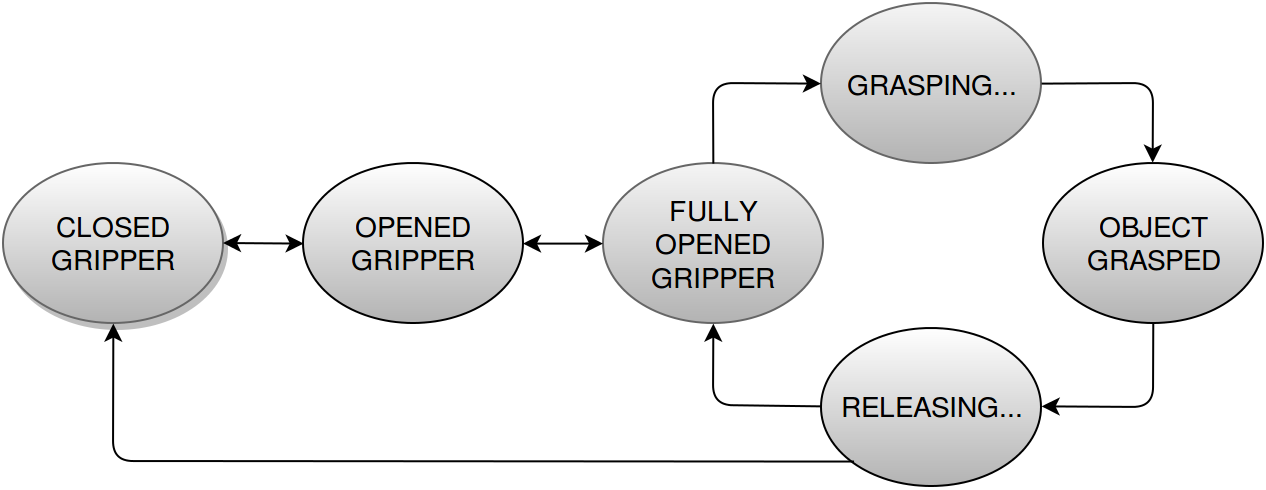

The diagram above was exported from draw.io. Its source (the exported page's mxGraphModel, read from the mxfile embedded in the PNG):
<mxGraphModel dx="944" dy="159" grid="1" gridSize="0.1" guides="1" tooltips="1" connect="1" arrows="1" fold="1" page="1" pageScale="1" pageWidth="700" pageHeight="100" background="#ffffff" math="0" shadow="0">
  <root>
    <mxCell id="0" />
    <mxCell id="1" parent="0" />
    <mxCell id="2" value="&lt;font style=&quot;font-size: 14px&quot;&gt;GRASPING...&lt;/font&gt;&lt;br&gt;" style="ellipse;whiteSpace=wrap;html=1;plain-gray;gradientDirection=south;" vertex="1" parent="1">
      <mxGeometry x="445" y="400" width="110" height="80" as="geometry" />
    </mxCell>
    <mxCell id="3" value="&lt;font style=&quot;font-size: 14px&quot;&gt;RELEASING...&lt;/font&gt;&lt;br&gt;" style="ellipse;whiteSpace=wrap;html=1;gradientColor=#B3B3B3;gradientDirection=south;strokeColor=#000000;" vertex="1" parent="1">
      <mxGeometry x="445" y="562" width="110" height="79" as="geometry" />
    </mxCell>
    <mxCell id="4" value="&lt;font style=&quot;font-size: 14px&quot;&gt;FULLY&lt;br&gt;OPENED GRIPPER&lt;/font&gt;" style="ellipse;whiteSpace=wrap;html=1;plain-gray;gradientDirection=south;gradientColor=#B3B3B3;" vertex="1" parent="1">
      <mxGeometry x="336" y="480" width="110" height="80" as="geometry" />
    </mxCell>
    <mxCell id="5" value="&lt;font style=&quot;font-size: 14px&quot;&gt;OBJECT&lt;br&gt;GRASPED&lt;/font&gt;" style="ellipse;whiteSpace=wrap;html=1;gradientColor=#B3B3B3;" vertex="1" parent="1">
      <mxGeometry x="556" y="480" width="110" height="80" as="geometry" />
    </mxCell>
    <mxCell id="6" value="" style="endArrow=classic;html=1;exitX=1;exitY=0.5;entryX=0.5;entryY=0;" edge="1" source="2" parent="1">
      <mxGeometry x="555.3103448275863" y="440" width="50" height="50" as="geometry">
        <mxPoint x="591" y="465" as="sourcePoint" />
        <mxPoint x="610.8333333333337" y="479.83333333333337" as="targetPoint" />
        <Array as="points">
          <mxPoint x="611" y="440" />
        </Array>
      </mxGeometry>
    </mxCell>
    <mxCell id="7" value="" style="endArrow=classic;html=1;exitX=1;exitY=0.5;entryX=1;entryY=0.5;" edge="1" target="3" parent="1">
      <mxGeometry x="611.1428571428571" y="559.8571428571429" width="50" height="50" as="geometry">
        <mxPoint x="611.1428571428569" y="559.8571428571429" as="sourcePoint" />
        <mxPoint x="666" y="599.8571428571429" as="targetPoint" />
        <Array as="points">
          <mxPoint x="611" y="602" />
        </Array>
      </mxGeometry>
    </mxCell>
    <mxCell id="8" value="" style="endArrow=classic;html=1;exitX=0;exitY=0.5;entryX=0.5;entryY=1;" edge="1" source="3" target="4" parent="1">
      <mxGeometry x="436.1428571428571" y="549.8571428571429" width="50" height="50" as="geometry">
        <mxPoint x="436.1428571428571" y="549.8571428571429" as="sourcePoint" />
        <mxPoint x="381.1428571428571" y="589.8571428571429" as="targetPoint" />
        <Array as="points">
          <mxPoint x="391" y="601" />
        </Array>
      </mxGeometry>
    </mxCell>
    <mxCell id="9" value="" style="endArrow=classic;html=1;exitX=0.5;exitY=0;entryX=0;entryY=0.5;" edge="1" source="4" target="2" parent="1">
      <mxGeometry x="426.1428571428571" y="409.8571428571429" width="50" height="50" as="geometry">
        <mxPoint x="435.8571428571429" y="459.8571428571429" as="sourcePoint" />
        <mxPoint x="381" y="419.8571428571429" as="targetPoint" />
        <Array as="points">
          <mxPoint x="391" y="440" />
        </Array>
      </mxGeometry>
    </mxCell>
    <mxCell id="10" value="&lt;font style=&quot;font-size: 14px&quot;&gt;OPENED&lt;br&gt;GRIPPER&lt;br&gt;&lt;/font&gt;" style="ellipse;whiteSpace=wrap;html=1;fillColor=#FFFFFF;gradientColor=#B3B3B3;gradientDirection=south;" vertex="1" parent="1">
      <mxGeometry x="186" y="480" width="110" height="80" as="geometry" />
    </mxCell>
    <mxCell id="11" value="&lt;font style=&quot;font-size: 14px&quot;&gt;CLOSED&lt;br&gt;GRIPPER&lt;/font&gt;&lt;br&gt;" style="ellipse;whiteSpace=wrap;html=1;gradientDirection=south;shadow=1;plain-gray;gradientColor=#B3B3B3;fillColor=#FFFFFF;" vertex="1" parent="1">
      <mxGeometry x="36" y="480" width="110" height="80" as="geometry" />
    </mxCell>
    <mxCell id="12" value="" style="endArrow=classic;startArrow=classic;html=1;entryX=1;entryY=0.5;exitX=0;exitY=0.5;" edge="1" source="4" target="10" parent="1">
      <mxGeometry x="319.9047619047619" y="469.8571428571429" width="50" height="50" as="geometry">
        <mxPoint x="319.9047619047619" y="510.19047619047615" as="sourcePoint" />
        <mxPoint x="320.2857142857142" y="469.8571428571429" as="targetPoint" />
      </mxGeometry>
    </mxCell>
    <mxCell id="13" value="" style="endArrow=classic;startArrow=classic;html=1;exitX=0;exitY=0.5;" edge="1" source="10" parent="1">
      <mxGeometry x="169.90476190476193" y="469.8571428571429" width="50" height="50" as="geometry">
        <mxPoint x="186" y="530" as="sourcePoint" />
        <mxPoint x="146" y="520" as="targetPoint" />
      </mxGeometry>
    </mxCell>
    <mxCell id="14" value="" style="endArrow=classic;html=1;entryX=0.5;entryY=1;exitX=0;exitY=1;rounded=1;" edge="1" source="3" target="11" parent="1">
      <mxGeometry x="446.1428571428571" y="559.8571428571429" width="50" height="50" as="geometry">
        <mxPoint x="422" y="643" as="sourcePoint" />
        <mxPoint x="401.1724137931035" y="570.3103448275863" as="targetPoint" />
        <Array as="points">
          <mxPoint x="91" y="629" />
        </Array>
      </mxGeometry>
    </mxCell>
  </root>
</mxGraphModel>